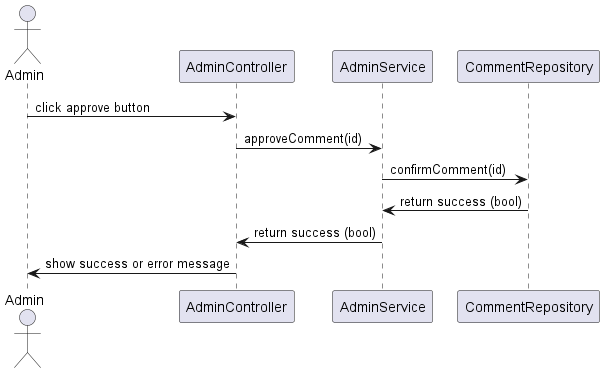

The diagram above was rendered by PlantUML. Its source (embedded in the PNG):
@startuml
actor Admin
participant AdminController
participant AdminService
participant CommentRepository

Admin -> AdminController : click approve button
AdminController -> AdminService : approveComment(id)
AdminService -> CommentRepository : confirmComment(id)
CommentRepository -> AdminService : return success (bool)
AdminService -> AdminController : return success (bool)
AdminController -> Admin : show success or error message
@enduml